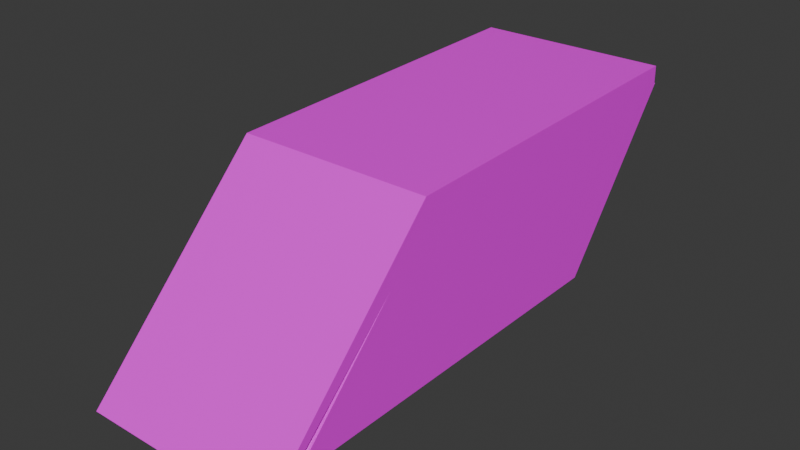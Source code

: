 # Source: IceGrater.blend  (saved by Blender 4.2.66; exported with 4.5.12 LTS)
import bpy
from mathutils import Matrix  # noqa: F401  (used for matrix-valued properties, if any)

bpy.ops.wm.read_factory_settings(use_empty=True)
scene = bpy.context.scene
scene.name = 'Scene'

# ---- collections
col_collection = bpy.data.collections.new('Collection'); scene.collection.children.link(col_collection)

# ---- images (referenced by path relative to the original .blend; pixels are not part of the script)
import os
ASSET_DIR = os.environ.get("B2B_ASSET_DIR", "")  # directory of the original .blend (textures are referenced by path, not embedded)
HERE = os.path.dirname(os.path.abspath(__file__))  # packed textures are extracted next to this script under _unpacked/

def load_image(name, relpath, width, height, colorspace="sRGB"):
    """Load a texture the original file referenced (path relative to the .blend, or extracted next to this script)."""
    p = next((c for c in (os.path.join(HERE, relpath), os.path.join(ASSET_DIR, relpath)) if relpath and os.path.exists(c)), "")
    if p:
        img = bpy.data.images.load(p, check_existing=True)
        img.name = name
    else:  # same state as the original file: an image datablock whose file is absent (Cycles renders it pink)
        img = bpy.data.images.new(name, width, height)
        img.source = "FILE"
        img.filepath = "//" + (relpath or name)
    img.colorspace_settings.name = colorspace
    return img
img_refrigerator_png = load_image('Refrigerator.png', 'Refrigerator.png', 1024, 1024, 'sRGB')

# ---- materials (node trees are filled in below, after node groups)
mat_material = bpy.data.materials.new('Material')
mat_material.alpha_threshold = 0.0
mat_material.roughness = 0.5
mat_material.line_color = (0.0, 0.0, 0.0, 1.0)

# ---- material node trees
mat_material.use_nodes = True; mat_material.node_tree.nodes.clear()
_N = mat_material.node_tree.nodes; _L = mat_material.node_tree.links
n0 = _N.new('ShaderNodeOutputMaterial'); n0.name = 'Material Output'; n0.location = (300, 300)
n1 = _N.new('ShaderNodeBsdfPrincipled'); n1.name = 'Principled BSDF'; n1.location = (10, 300)
n1.inputs[3].default_value = 1.45
n2 = _N.new('ShaderNodeTexImage'); n2.name = 'Image Texture'; n2.location = (-280, 280)
n2.image = img_refrigerator_png
_L.new(n1.outputs[0], n0.inputs[0])
_L.new(n2.outputs[0], n1.inputs[0])
n0.is_active_output = True

# ---- world
world_world = bpy.data.worlds.new('World'); scene.world = world_world
world_world.use_nodes = True; world_world.node_tree.nodes.clear()
_N = world_world.node_tree.nodes; _L = world_world.node_tree.links
n0 = _N.new('ShaderNodeOutputWorld'); n0.name = 'World Output'; n0.location = (300, 300)
n1 = _N.new('ShaderNodeBackground'); n1.name = 'Background'; n1.location = (10, 300)
n1.inputs[0].default_value = (0.05088, 0.05088, 0.05088, 1.0)
_L.new(n1.outputs[0], n0.inputs[0])
n0.is_active_output = True
world_world.color = (0.05088, 0.05088, 0.05088)
world_world.sun_shadow_jitter_overblur = 0.0

# ---- meshes
me_cube_001 = bpy.data.meshes.new('Cube.001')
me_cube_001.from_pydata([(-0.07992, -0.2179, -0.07571), (-0.07992, -0.09037, 0.05445), (-0.07992, 0.09388, -0.07571), (-0.07992, 0.1962, 0.05766), (0.07992, -0.2179, -0.07571), (0.07992, -0.09037, 0.05445), (0.07992, 0.09388, -0.07571), (0.07992, 0.1962, 0.05766), (-0.07312, -0.2179, -0.07211), (-0.06487, -0.09037, 0.05445), (-0.07059, 0.08866, -0.06511), (-0.0724, 0.1858, 0.0656), (0.07312, -0.2179, -0.07211), (0.06487, -0.09037, 0.05445), (0.07059, 0.08866, -0.06511), (0.0724, 0.1858, 0.0656)], [], [(0, 1, 3, 2), (2, 3, 7, 6), (6, 7, 5, 4), (2, 6, 4, 0), (8, 10, 11, 9), (10, 14, 15, 11), (14, 12, 13, 15), (10, 8, 12, 14), (1, 0, 8, 9), (3, 1, 9, 11), (7, 3, 11, 15), (5, 7, 15, 13), (4, 5, 13, 12), (0, 4, 12, 8)])
_uv = me_cube_001.uv_layers.new(name='UVMap')
_uv.uv.foreach_set('vector', [0.3354, 0.1416, 0.5871, 0.1416, 0.5871, 0.3934, 0.3354, 0.3934, 0.3166, 0.1384, 0.5717, 0.1384, 0.5717, 0.3935, 0.3166, 0.3935, 0.3156, 0.1281, 0.5851, 0.1281, 0.5851, 0.3976, 0.3156, 0.3976, 0.3227, 0.1367, 0.5874, 0.1367, 0.5874, 0.4013, 0.3227, 0.4013, 0.3338, 0.1556, 0.3338, 0.3577, 0.5359, 0.3577, 0.5359, 0.1556, 0.3702, 0.2028, 0.3702, 0.4065, 0.574, 0.4065, 0.574, 0.2028, 0.3215, 0.137, 0.3215, 0.3886, 0.5731, 0.3886, 0.5731, 0.137, 0.5858, 0.1543, 0.5907, 0.4055, 0.3078, 0.4055, 0.3126, 0.1543, 0.9709, 0.3949, 0.9673, 0.006201, 0.9828, 0.01154, 1.003, 0.3947, 0.9673, 1.006, 0.9709, 0.3949, 1.003, 0.3947, 0.991, 0.9845, 0.6666, 0.6666, 0.6666, 0.3334, 0.6666, 0.3334, 0.6666, 0.6666, 0.9839, 0.3794, 0.9875, 0.9907, 0.9639, 0.969, 0.9518, 0.3792, 0.9875, -0.009301, 0.9839, 0.3794, 0.9518, 0.3792, 0.972, -0.003958, 8.165e-05, 0.9999, 0.3334, 0.9999, 0.3334, 0.9999, 8.165e-05, 0.9999])
me_cube_001.materials.append(mat_material)
me_cube_001.update()
me_cube_002 = bpy.data.meshes.new('Cube.002')
me_cube_002.from_pydata([(-0.08005, -0.2864, -0.003295), (-0.08005, -0.0012, -0.0002677), (0.07979, -0.2864, -0.003295), (0.07979, -0.0012, -0.0002677), (-0.08005, -0.4295, -0.1348), (0.07979, -0.4295, -0.1348), (-0.08005, -0.4205, -0.1423), (0.07979, -0.4205, -0.1423), (-0.08005, -0.2922, 0.0106), (-0.08005, -0.001359, 0.01479), (0.07979, -0.2922, 0.0106), (0.07979, -0.001359, 0.01479), (-0.08005, -0.4435, -0.1405), (0.07979, -0.4435, -0.1405), (-0.08005, -0.4205, -0.1423), (0.07979, -0.4205, -0.1423), (0.03983, -0.0012, -0.0002677), (-0.0001332, -0.0012, -0.0002677), (-0.04009, -0.0012, -0.0002677), (-0.04009, -0.2864, -0.003295), (-0.0001332, -0.2864, -0.003295), (0.03983, -0.2864, -0.003295), (-0.04009, -0.4295, -0.1348), (-0.0001332, -0.4295, -0.1348), (0.03983, -0.4295, -0.1348), (-0.04009, -0.4205, -0.1423), (-0.0001332, -0.4205, -0.1423), (0.03983, -0.4205, -0.1423), (0.03983, -0.001359, 0.01479), (-0.0001332, -0.001359, 0.01479), (-0.04009, -0.001359, 0.01479), (-0.04009, -0.2922, 0.0106), (-0.0001332, -0.2922, 0.0106), (0.03983, -0.2922, 0.0106), (-0.04009, -0.4435, -0.1405), (-0.0001332, -0.4435, -0.1405), (0.03983, -0.4435, -0.1405), (-0.04009, -0.4205, -0.1423), (-0.0001332, -0.4205, -0.1423), (0.03983, -0.4205, -0.1423), (0.07979, -0.3661, -0.0765), (-0.08005, -0.3661, -0.0765), (0.07979, -0.3764, -0.07352), (-0.08005, -0.3764, -0.07352), (-0.04009, -0.3764, -0.07352), (-0.0001332, -0.3764, -0.07352), (0.03983, -0.3764, -0.07352), (-0.04009, -0.3661, -0.0765), (-0.0001332, -0.3661, -0.0765), (0.03983, -0.3661, -0.0765), (-0.08005, -0.3452, -0.05732), (-0.08005, -0.3543, -0.05148), (-0.04009, -0.3543, -0.05148), (-0.0001332, -0.3543, -0.05148), (0.03983, -0.3543, -0.05148), (0.07979, -0.3452, -0.05732), (0.07979, -0.3543, -0.05148), (-0.04009, -0.3452, -0.05732), (-0.0001332, -0.3452, -0.05732), (0.03983, -0.3452, -0.05732), (0.07979, -0.4094, -0.1163), (0.07979, -0.4222, -0.1193), (-0.04009, -0.4094, -0.1163), (-0.0001332, -0.4094, -0.1163), (0.03983, -0.4094, -0.1163), (-0.08005, -0.4094, -0.1163), (-0.08005, -0.4222, -0.1193), (-0.04009, -0.4222, -0.1193), (-0.0001332, -0.4222, -0.1193), (0.03983, -0.4222, -0.1193), (-0.08005, -0.39, -0.09846), (-0.08005, -0.4017, -0.09875), (-0.04009, -0.4017, -0.09875), (-0.0001332, -0.4017, -0.09875), (0.03983, -0.4017, -0.09875), (0.07979, -0.39, -0.09846), (0.07979, -0.4017, -0.09875), (-0.04009, -0.39, -0.09846), (-0.0001332, -0.39, -0.09846), (0.03983, -0.39, -0.09846)], [], [(16, 3, 2, 21), (64, 60, 5, 24), (24, 5, 7, 27), (28, 33, 10, 11), (69, 36, 13, 61), (36, 39, 15, 13), (1, 0, 8, 9), (18, 1, 9, 30), (2, 3, 11, 10), (55, 2, 10, 56), (65, 4, 12, 66), (27, 7, 15, 39), (4, 6, 14, 12), (7, 5, 13, 15), (6, 25, 37, 14), (25, 26, 38, 37), (26, 27, 39, 38), (3, 16, 28, 11), (16, 17, 29, 28), (17, 18, 30, 29), (12, 14, 37, 34), (34, 37, 38, 35), (35, 38, 39, 36), (66, 12, 34, 67), (67, 34, 35, 68), (68, 35, 36, 69), (9, 8, 31, 30), (30, 31, 32, 29), (29, 32, 33, 28), (4, 22, 25, 6), (22, 23, 26, 25), (23, 24, 27, 26), (65, 62, 22, 4), (62, 63, 23, 22), (63, 64, 24, 23), (1, 18, 19, 0), (18, 17, 20, 19), (17, 16, 21, 20), (58, 59, 49, 48), (57, 58, 48, 47), (50, 57, 47, 41), (53, 45, 46, 54), (52, 44, 45, 53), (51, 43, 44, 52), (50, 41, 43, 51), (75, 40, 42, 76), (54, 46, 42, 56), (59, 55, 40, 49), (21, 2, 55, 59), (33, 54, 56, 10), (0, 50, 51, 8), (8, 51, 52, 31), (31, 52, 53, 32), (32, 53, 54, 33), (0, 19, 57, 50), (19, 20, 58, 57), (20, 21, 59, 58), (40, 55, 56, 42), (5, 60, 61, 13), (78, 79, 64, 63), (77, 78, 63, 62), (70, 77, 62, 65), (73, 68, 69, 74), (72, 67, 68, 73), (71, 66, 67, 72), (70, 65, 66, 71), (74, 69, 61, 76), (79, 75, 60, 64), (49, 40, 75, 79), (46, 74, 76, 42), (41, 70, 71, 43), (43, 71, 72, 44), (44, 72, 73, 45), (45, 73, 74, 46), (41, 47, 77, 70), (47, 48, 78, 77), (48, 49, 79, 78), (60, 75, 76, 61)])
_uv = me_cube_002.uv_layers.new(name='UVMap')
_uv.uv.foreach_set('vector', [0.3963, 0.3725, 0.3385, 0.3725, 0.3385, 0.1414, 0.3963, 0.1414, 0.3963, 0.1414, 0.3385, 0.1414, 0.3385, 0.1414, 0.3963, 0.1414, 0.8773, 0.2138, 0.8773, 0.1338, 0.8855, 0.1388, 0.8855, 0.2163, 0.3963, 0.4097, 0.3963, 0.1414, 0.3385, 0.1414, 0.3385, 0.4097, 0.5098, 0.1717, 0.5102, 0.1352, 0.5586, 0.1356, 0.5583, 0.1721, 0.2182, 0.06781, 0.2163, 0.03949, 0.2753, 0.03962, 0.2792, 0.06794, 0.5697, 0.3725, 0.5697, 0.1414, 0.5697, 0.1414, 0.5697, 0.3725, 0.5119, 0.3725, 0.5697, 0.3725, 0.5697, 0.3725, 0.5119, 0.3725, 0.3385, 0.1414, 0.3385, 0.3725, 0.3385, 0.3725, 0.3385, 0.1414, 0.3385, 0.1414, 0.3385, 0.1414, 0.3385, 0.1414, 0.3385, 0.1414, 0.5697, 0.1414, 0.5697, 0.1414, 0.5697, 0.1414, 0.5697, 0.1414, 0.8783, 0.1407, 0.8783, 0.1407, 0.8783, 0.1407, 0.8783, 0.1407, 0.8773, 0.4538, 0.8855, 0.4489, 0.8783, 0.4469, 0.915, 0.4521, 0.8855, 0.1388, 0.8773, 0.1338, 0.915, 0.1355, 0.8783, 0.1407, 0.8855, 0.4489, 0.8855, 0.4489, 0.8855, 0.4489, 0.8855, 0.4489, 0.8855, 0.3713, 0.8855, 0.2938, 0.8855, 0.2938, 0.8855, 0.3713, 0.8855, 0.2938, 0.8855, 0.2163, 0.8855, 0.2163, 0.8855, 0.2938, 0.3385, 0.3725, 0.3963, 0.3725, 0.3963, 0.3725, 0.3385, 0.3725, 0.3963, 0.3725, 0.4541, 0.3725, 0.4541, 0.3725, 0.3963, 0.3725, 0.4541, 0.3725, 0.5119, 0.3725, 0.5119, 0.3725, 0.4541, 0.3725, 0.03513, 0.06744, 0.03918, 0.03913, 0.09821, 0.03925, 0.09615, 0.06756, 0.09615, 0.06756, 0.09821, 0.03925, 0.1572, 0.03937, 0.1572, 0.06769, 0.1572, 0.06769, 0.1572, 0.03937, 0.2163, 0.03949, 0.2182, 0.06781, 0.3645, 0.1704, 0.3649, 0.134, 0.4133, 0.1344, 0.413, 0.1708, 0.413, 0.1708, 0.4133, 0.1344, 0.4617, 0.1348, 0.4614, 0.1712, 0.4614, 0.1712, 0.4617, 0.1348, 0.5102, 0.1352, 0.5098, 0.1717, 0.5697, 0.4097, 0.5697, 0.1414, 0.5119, 0.1414, 0.5119, 0.4097, 0.5119, 0.4097, 0.5119, 0.1414, 0.4541, 0.1414, 0.4541, 0.4097, 0.4541, 0.4097, 0.4541, 0.1414, 0.3963, 0.1414, 0.3963, 0.4097, 0.8773, 0.4538, 0.8773, 0.3738, 0.8855, 0.3713, 0.8855, 0.4489, 0.8773, 0.3738, 0.8773, 0.2938, 0.8855, 0.2938, 0.8855, 0.3713, 0.8773, 0.2938, 0.8773, 0.2138, 0.8855, 0.2163, 0.8855, 0.2938, 0.5697, 0.1414, 0.5119, 0.1414, 0.5119, 0.1414, 0.5697, 0.1414, 0.5119, 0.1414, 0.4541, 0.1414, 0.4541, 0.1414, 0.5119, 0.1414, 0.4541, 0.1414, 0.3963, 0.1414, 0.3963, 0.1414, 0.4541, 0.1414, 0.5697, 0.3725, 0.5119, 0.3725, 0.5119, 0.1414, 0.5697, 0.1414, 0.5119, 0.3725, 0.4541, 0.3725, 0.4541, 0.1414, 0.5119, 0.1414, 0.4541, 0.3725, 0.3963, 0.3725, 0.3963, 0.1414, 0.4541, 0.1414, 0.4541, 0.1414, 0.3963, 0.1414, 0.3963, 0.1414, 0.4541, 0.1414, 0.5119, 0.1414, 0.4541, 0.1414, 0.4541, 0.1414, 0.5119, 0.1414, 0.5697, 0.1414, 0.5119, 0.1414, 0.5119, 0.1414, 0.5697, 0.1414, 0.4573, 0.1015, 0.4576, 0.06367, 0.5061, 0.06409, 0.5057, 0.1019, 0.4089, 0.1011, 0.4092, 0.06325, 0.4576, 0.06367, 0.4573, 0.1015, 0.3186, 0.1006, 0.3189, 0.06284, 0.3673, 0.06325, 0.367, 0.1011, 0.5697, 0.1414, 0.5697, 0.1414, 0.5697, 0.1414, 0.5697, 0.1414, 0.3385, 0.1414, 0.3385, 0.1414, 0.3385, 0.1414, 0.3385, 0.1414, 0.5367, 0.1019, 0.5371, 0.06409, 0.5855, 0.0645, 0.5852, 0.1023, 0.3963, 0.1414, 0.3385, 0.1414, 0.3385, 0.1414, 0.3963, 0.1414, 0.3963, 0.1414, 0.3385, 0.1414, 0.3385, 0.1414, 0.3963, 0.1414, 0.5079, 0.3944, 0.5088, 0.2879, 0.5573, 0.2883, 0.5564, 0.3948, 0.5697, 0.1414, 0.5697, 0.1414, 0.5697, 0.1414, 0.5697, 0.1414, 0.3626, 0.3931, 0.3635, 0.2867, 0.412, 0.2871, 0.4111, 0.3935, 0.4111, 0.3935, 0.412, 0.2871, 0.4604, 0.2875, 0.4595, 0.3939, 0.4595, 0.3939, 0.4604, 0.2875, 0.5088, 0.2879, 0.5079, 0.3944, 0.5697, 0.1414, 0.5119, 0.1414, 0.5119, 0.1414, 0.5697, 0.1414, 0.5119, 0.1414, 0.4541, 0.1414, 0.4541, 0.1414, 0.5119, 0.1414, 0.4541, 0.1414, 0.3963, 0.1414, 0.3963, 0.1414, 0.4541, 0.1414, 0.3385, 0.1414, 0.3385, 0.1414, 0.3385, 0.1414, 0.3385, 0.1414, 0.3385, 0.1414, 0.3385, 0.1414, 0.3385, 0.1414, 0.3385, 0.1414, 0.4541, 0.1414, 0.3963, 0.1414, 0.3963, 0.1414, 0.4541, 0.1414, 0.5119, 0.1414, 0.4541, 0.1414, 0.4541, 0.1414, 0.5119, 0.1414, 0.5697, 0.1414, 0.5119, 0.1414, 0.5119, 0.1414, 0.5697, 0.1414, 0.4859, 0.09948, 0.4862, 0.06427, 0.5346, 0.06469, 0.5343, 0.0999, 0.4375, 0.09906, 0.4378, 0.06386, 0.4862, 0.06427, 0.4859, 0.09948, 0.389, 0.09865, 0.3893, 0.06344, 0.4378, 0.06386, 0.4375, 0.09906, 0.5697, 0.1414, 0.5697, 0.1414, 0.5697, 0.1414, 0.5697, 0.1414, 0.5343, 0.0999, 0.5346, 0.06469, 0.5831, 0.0651, 0.5828, 0.1003, 0.3963, 0.1414, 0.3385, 0.1414, 0.3385, 0.1414, 0.3963, 0.1414, 0.3963, 0.1414, 0.3385, 0.1414, 0.3385, 0.1414, 0.3963, 0.1414, 0.5092, 0.2501, 0.5095, 0.2069, 0.558, 0.2073, 0.5576, 0.2505, 0.5697, 0.1414, 0.5697, 0.1414, 0.5697, 0.1414, 0.5697, 0.1414, 0.3639, 0.2489, 0.3642, 0.2056, 0.4127, 0.206, 0.4123, 0.2493, 0.4123, 0.2493, 0.4127, 0.206, 0.4611, 0.2064, 0.4607, 0.2497, 0.4607, 0.2497, 0.4611, 0.2064, 0.5095, 0.2069, 0.5092, 0.2501, 0.5697, 0.1414, 0.5119, 0.1414, 0.5119, 0.1414, 0.5697, 0.1414, 0.5119, 0.1414, 0.4541, 0.1414, 0.4541, 0.1414, 0.5119, 0.1414, 0.4541, 0.1414, 0.3963, 0.1414, 0.3963, 0.1414, 0.4541, 0.1414, 0.3385, 0.1414, 0.3385, 0.1414, 0.3385, 0.1414, 0.3385, 0.1414])
me_cube_002.materials.append(mat_material)
me_cube_002.update()

# ---- objects
ob_icegrater = bpy.data.objects.new('IceGrater', me_cube_001)
ob_icegrater_001 = bpy.data.objects.new('IceGrater.001', me_cube_002)

# ---- transforms, parenting, visibility, modifiers, constraints
ob_icegrater.location = (0.0, 0.0001465, 0.004661)
ob_icegrater_001.location = (0.0001332, 0.1963, 0.06233)
ob_icegrater_001.rotation_euler = (0.01064, -0.0, 0.0)

# ---- collection membership
col_collection.objects.link(ob_icegrater)
col_collection.objects.link(ob_icegrater_001)

# ---- scene / render settings (as saved in the file)
scene.frame_start = 1; scene.frame_end = 250; scene.frame_set(1)
scene.render.engine = 'BLENDER_EEVEE_NEXT'
bpy.context.view_layer.update()

# ---- added for rendering (the .blend has no active camera and no usable light): camera, sun
cam_auto = bpy.data.cameras.new('AutoCamera')
cam_auto.lens = 50.0
cam_auto.sensor_width = 36.0
cam_auto.clip_end = 1000.0
ob_auto_camera = bpy.data.objects.new('AutoCamera', cam_auto)
scene.collection.objects.link(ob_auto_camera)
ob_auto_camera.location = (0.461494, -0.579121, 0.365387)
ob_auto_camera.rotation_euler = (1.09748, -7.21219e-08, 0.694738)
scene.camera = ob_auto_camera
light_auto_sun = bpy.data.lights.new('AutoSun', 'SUN')
light_auto_sun.energy = 3.0
light_auto_sun.angle = 0.0523599
ob_auto_sun = bpy.data.objects.new('AutoSun', light_auto_sun)
scene.collection.objects.link(ob_auto_sun)
ob_auto_sun.rotation_euler = (0.872665, 0.174533, 0.523599)
bpy.context.view_layer.update()
